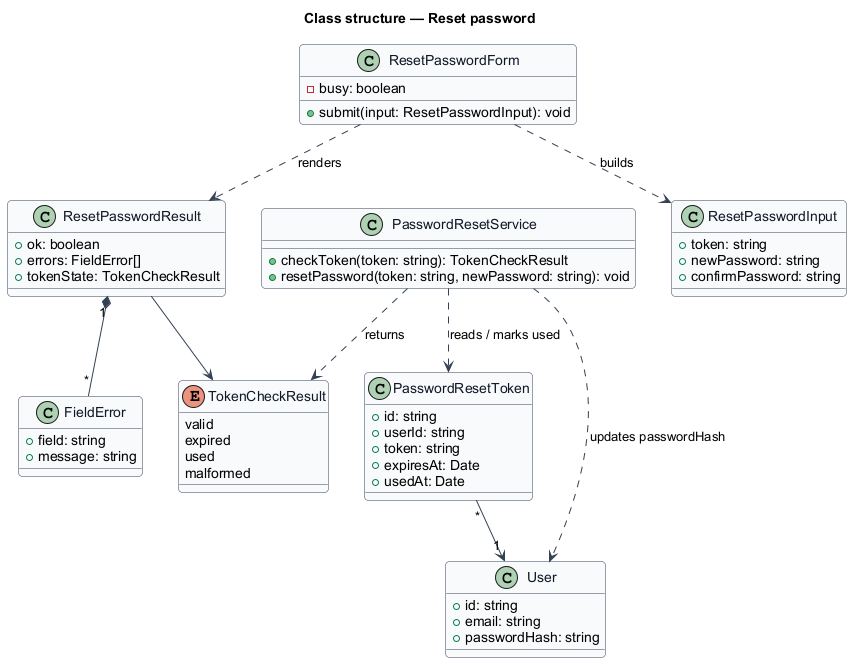

The diagram above was rendered by PlantUML. Its source (embedded in the PNG):
@startuml
skinparam backgroundColor #FFFFFF
skinparam shadowing false
skinparam roundcorner 8
skinparam defaultFontName Arial
skinparam ArrowColor #344054
skinparam class {
  BorderColor #344054
  FontColor #101828
  BackgroundColor #F9FAFB
}
title Class structure — Reset password

enum TokenCheckResult {
  valid
  expired
  used
  malformed
}
class ResetPasswordForm {
  -busy: boolean
  +submit(input: ResetPasswordInput): void
}
class ResetPasswordInput {
  +token: string
  +newPassword: string
  +confirmPassword: string
}
class ResetPasswordResult {
  +ok: boolean
  +errors: FieldError[]
  +tokenState: TokenCheckResult
}
class FieldError {
  +field: string
  +message: string
}
class PasswordResetService {
  +checkToken(token: string): TokenCheckResult
  +resetPassword(token: string, newPassword: string): void
}
class User {
  +id: string
  +email: string
  +passwordHash: string
}
class PasswordResetToken {
  +id: string
  +userId: string
  +token: string
  +expiresAt: Date
  +usedAt: Date
}

ResetPasswordForm ..> ResetPasswordInput : builds
ResetPasswordForm ..> ResetPasswordResult : renders
ResetPasswordResult "1" *-- "*" FieldError
ResetPasswordResult --> TokenCheckResult
PasswordResetService ..> TokenCheckResult : returns
PasswordResetService ..> PasswordResetToken : reads / marks used
PasswordResetService ..> User : updates passwordHash
PasswordResetToken "*" --> "1" User
@enduml